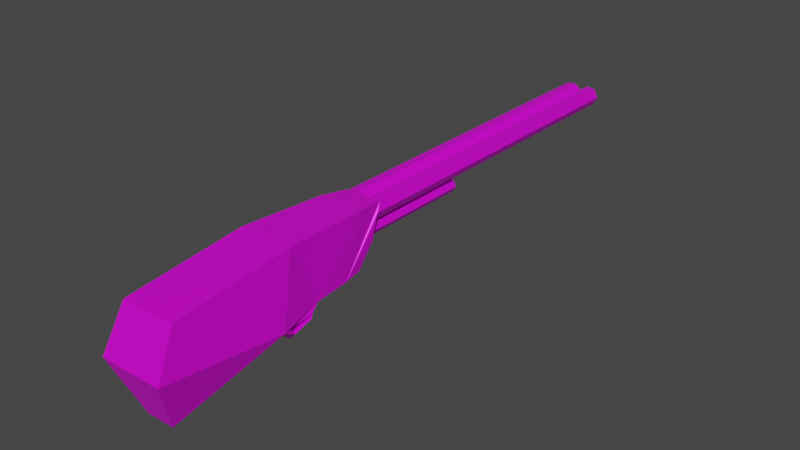 # Source: gum.blend  (saved by Blender 3.3.6; exported with 4.5.12 LTS)
import bpy
from mathutils import Matrix  # noqa: F401  (used for matrix-valued properties, if any)

bpy.ops.wm.read_factory_settings(use_empty=True)
scene = bpy.context.scene
scene.name = 'Scene'

# ---- collections
col_collection = bpy.data.collections.new('Collection'); scene.collection.children.link(col_collection)

# ---- images (referenced by path relative to the original .blend; pixels are not part of the script)
import os
ASSET_DIR = os.environ.get("B2B_ASSET_DIR", "")  # directory of the original .blend (textures are referenced by path, not embedded)
HERE = os.path.dirname(os.path.abspath(__file__))  # packed textures are extracted next to this script under _unpacked/

def load_image(name, relpath, width, height, colorspace="sRGB"):
    """Load a texture the original file referenced (path relative to the .blend, or extracted next to this script)."""
    p = next((c for c in (os.path.join(HERE, relpath), os.path.join(ASSET_DIR, relpath)) if relpath and os.path.exists(c)), "")
    if p:
        img = bpy.data.images.load(p, check_existing=True)
        img.name = name
    else:  # same state as the original file: an image datablock whose file is absent (Cycles renders it pink)
        img = bpy.data.images.new(name, width, height)
        img.source = "FILE"
        img.filepath = "//" + (relpath or name)
    img.colorspace_settings.name = colorspace
    return img
img_cube_base_color = load_image('Cube Base Color', '', 1024, 1024, 'sRGB')
img_material_001_metallic = load_image('Material.001 Metallic', '', 1024, 1024, 'Non-Color')

# ---- materials (node trees are filled in below, after node groups)
mat_material_001 = bpy.data.materials.new('Material.001')
mat_material_001.use_transparent_shadow = False

# ---- material node trees
mat_material_001.use_nodes = True; mat_material_001.node_tree.nodes.clear()
_N = mat_material_001.node_tree.nodes; _L = mat_material_001.node_tree.links
n0 = _N.new('ShaderNodeBsdfPrincipled'); n0.name = 'Principled BSDF'; n0.location = (10, 300)
n0.distribution = 'GGX'
n0.subsurface_method = 'RANDOM_WALK_SKIN'
n0.inputs[3].default_value = 1.45
n0.inputs[27].default_value = (0.0, 0.0, 0.0, 1.0)
n0.inputs[28].default_value = 1.0
n1 = _N.new('ShaderNodeOutputMaterial'); n1.name = 'Material Output'; n1.location = (300, 300)
n2 = _N.new('ShaderNodeTexImage'); n2.name = 'Image Texture'; n2.location = (-280, 280)
n2.image = img_cube_base_color
n3 = _N.new('ShaderNodeTexImage'); n3.name = 'Image Texture.001'; n3.location = (-280, 160)
n3.image = img_material_001_metallic
_L.new(n0.outputs[0], n1.inputs[0])
_L.new(n2.outputs[0], n0.inputs[0])
_L.new(n3.outputs[0], n0.inputs[1])
n1.is_active_output = True

# ---- world
world_world = bpy.data.worlds.new('World'); scene.world = world_world
world_world.use_nodes = True; world_world.node_tree.nodes.clear()
_N = world_world.node_tree.nodes; _L = world_world.node_tree.links
n0 = _N.new('ShaderNodeOutputWorld'); n0.name = 'World Output'; n0.location = (300, 300)
n1 = _N.new('ShaderNodeBackground'); n1.name = 'Background'; n1.location = (10, 300)
n1.inputs[0].default_value = (0.05088, 0.05088, 0.05088, 1.0)
_L.new(n1.outputs[0], n0.inputs[0])
n0.is_active_output = True
world_world.color = (0.05088, 0.05088, 0.05088)
world_world.use_sun_shadow = False
world_world.sun_shadow_jitter_overblur = 0.0

# ---- meshes
me_cube_001 = bpy.data.meshes.new('Cube.001')
me_cube_001.from_pydata([(-0.3348, -0.4882, -0.9431), (-0.3228, -0.9845, 0.01479), (-0.4663, 1.0, 0.1274), (0.0, -0.4882, -0.9431), (0.0, -1.003, 0.03007), (0.0, 1.22, -1.079), (0.0, 1.0, 0.1274), (-0.4684, 3.043, -0.08975), (-0.248, 3.043, -1.753), (0.0, 3.043, -1.753), (0.0, 3.043, -0.08975), (0.0, 0.4917, -1.0), (0.0, 1.0, -1.367), (0.0, 0.5798, -1.249), (-0.4413, 1.063, -1.146), (-0.533, 1.247, -1.089), (-0.4413, 0.615, -1.098), (-0.3995, 0.4607, -1.0), (-0.4413, 0.968, -1.271), (-0.3576, 1.0, -1.367), (-0.4413, 0.6442, -1.18), (-0.3576, 0.5798, -1.249), (0.0, 1.063, -1.146), (0.0, 0.615, -1.098), (0.0, 0.6442, -1.18), (0.0, 0.968, -1.271), (-0.5431, 3.41, -0.813), (0.0, 3.41, -0.813), (-0.2821, -0.8402, -0.2682), (-0.2861, -0.9551, 0.01952), (-0.3542, -0.7775, -0.5402), (-0.3668, -0.812, -0.3301), (-0.2012, -0.7641, -0.563), (-0.2113, -0.8459, -0.3694), (-0.08209, -0.7555, -0.5833), (-0.2587, -0.8043, -0.4678), (-0.1217, -0.8436, -0.307), (-0.09464, -0.8575, -0.3418), (-0.2332, 1.0, 0.1274), (-0.1268, -0.9868, 0.03505), (-0.3497, 1.0, 0.1274), (-0.3553, -0.8899, -0.1288), (0.0, -0.8973, -0.2161), (0.0, -0.9611, -0.06384), (0.0, -0.7851, -0.5134), (0.0, -0.8305, -0.4059), (-0.09464, -2.919, -0.3418), (-0.2012, -2.919, -0.563), (-0.1268, -7.068, 0.03505), (-0.08209, -2.919, -0.5833), (-0.2821, -7.068, -0.2682), (-0.2861, -7.068, 0.01952), (-0.1217, -7.068, -0.307), (0.0, -0.8061, -0.401), (-0.2113, -2.919, -0.3694), (-0.2587, -2.919, -0.4678), (0.0, -2.919, -0.5134), (0.0, -7.068, -0.2161), (0.0, -2.919, -0.4059), (-0.3553, -7.068, -0.1288), (0.0, -7.068, -0.06384), (0.0, -0.5004, 0.07876), (-0.2596, -0.4762, 0.07348), (-0.3946, -0.4909, 0.07111), (-0.3671, -0.1733, -0.9716), (0.0, -0.1894, -0.9716)], [], [(16, 14, 22, 23), (41, 31, 28), (11, 17, 21, 13), (62, 63, 1, 29), (26, 7, 10, 27), (2, 40, 38, 6, 10, 7), (15, 5, 12, 19), (64, 65, 3, 0), (5, 15, 8, 9), (19, 12, 13, 21), (14, 16, 17, 15), (19, 21, 20, 18), (15, 19, 18, 14), (21, 17, 16, 20), (15, 2, 7), (8, 26, 27, 9), (20, 16, 23, 24), (14, 18, 25, 22), (18, 20, 24, 25), (8, 15, 26), (26, 15, 7), (36, 28, 31, 33, 37), (0, 3, 44, 34, 32, 30), (32, 35, 33, 31, 30), (4, 39, 43), (29, 1, 41), (64, 63, 2, 15, 17), (61, 62, 29, 39, 4), (29, 41, 59, 51), (36, 42, 57, 52), (52, 57, 60, 48, 51, 59, 50), (41, 28, 50, 59), (47, 49, 56, 58, 46, 54, 55), (45, 42, 36, 37), (33, 35, 55, 54), (34, 44, 56, 49), (45, 37, 46, 58), (43, 39, 48, 60), (32, 34, 49, 47), (37, 33, 54, 46), (28, 36, 52, 50), (35, 32, 47, 55), (39, 29, 51, 48), (6, 38, 62, 61), (38, 40, 2, 63, 62), (17, 11, 65, 64), (0, 30, 31, 41, 1, 63, 64)])
_uv = me_cube_001.uv_layers.new(name='UVMap')
_uv.uv.foreach_set('vector', [0.375, 0.1434, 0.375, 0.2318, 0.375, 0.2318, 0.375, 0.1434, 0.5625, 0.0, 0.4688, 0.0, 0.5, 0.0, 0.375, 0.625, 0.1474, 0.625, 0.1699, 0.625, 0.375, 0.625, 0.75, 0.625, 0.875, 0.625, 0.875, 0.75, 0.75, 0.75, 0.5, 0.25, 0.625, 0.25, 0.625, 0.5, 0.5, 0.5, 0.875, 0.5, 0.8125, 0.5, 0.75, 0.5, 0.625, 0.5, 0.625, 0.5, 0.875, 0.5, 0.1474, 0.5, 0.375, 0.5, 0.375, 0.5, 0.1699, 0.5, 0.1362, 0.6888, 0.375, 0.6875, 0.375, 0.75, 0.125, 0.75, 0.375, 0.5, 0.1474, 0.5, 0.125, 0.5, 0.375, 0.5, 0.1699, 0.5, 0.375, 0.5, 0.375, 0.625, 0.1699, 0.625, 0.375, 0.2318, 0.375, 0.1434, 0.375, 0.1224, 0.3728, 0.2527, 0.1699, 0.5, 0.1699, 0.625, 0.125, 0.6126, 0.125, 0.5162, 0.1474, 0.5, 0.1699, 0.5, 0.125, 0.5, 0.125, 0.5, 0.1699, 0.625, 0.1474, 0.625, 0.125, 0.625, 0.125, 0.625, 0.375, 0.25, 0.625, 0.25, 0.625, 0.25, 0.375, 0.25, 0.5, 0.25, 0.5, 0.5, 0.375, 0.5, 0.125, 0.625, 0.125, 0.625, 0.125, 0.625, 0.125, 0.625, 0.125, 0.5, 0.125, 0.5, 0.125, 0.5, 0.125, 0.5, 0.125, 0.5162, 0.125, 0.6126, 0.125, 0.6126, 0.125, 0.5162, 0.375, 0.25, 0.375, 0.25, 0.5, 0.25, 0.5, 0.25, 0.375, 0.25, 0.625, 0.25, 0.5, 0.875, 0.5, 1.0, 0.4688, 1.0, 0.4844, 0.875, 0.4922, 0.8125, 0.375, 0.0, 0.375, 0.75, 0.0, 0.0, 0.0, 0.0, 0.4375, 0.875, 0.4375, 0.0, 0.4375, 0.875, 0.4609, 0.875, 0.4844, 0.875, 0.4688, 1.0, 0.4375, 1.0, 0.0, 0.0, 0.0, 0.0, 0.0, 0.0, 0.0, 0.0, 0.0, 0.0, 0.0, 0.0, 0.375, 0.0612, 0.625, 0.125, 0.625, 0.25, 0.3728, 0.2527, 0.375, 0.1224, 0.625, 0.625, 0.75, 0.625, 0.75, 0.75, 0.6875, 0.75, 0.625, 0.75, 0.0, 0.0, 0.0, 0.0, 0.0, 0.0, 0.0, 0.0, 0.5, 0.875, 0.0, 0.0, 0.0, 0.0, 0.5, 0.875, 0.5, 0.875, 0.0, 0.0, 0.0, 0.0, 0.0, 0.0, 0.75, 0.75, 0.0, 0.0, 0.5, 0.0, 0.5625, 0.0, 0.5, 0.0, 0.5, 0.0, 0.5625, 0.0, 0.4375, 0.875, 0.0, 0.0, 0.0, 0.0, 0.0, 0.0, 0.4922, 0.8125, 0.4844, 0.875, 0.4609, 0.875, 0.0, 0.0, 0.0, 0.0, 0.5, 0.875, 0.4922, 0.8125, 0.4844, 0.875, 0.4609, 0.875, 0.4609, 0.875, 0.4844, 0.875, 0.0, 0.0, 0.0, 0.0, 0.0, 0.0, 0.0, 0.0, 0.0, 0.0, 0.4922, 0.8125, 0.4922, 0.8125, 0.0, 0.0, 0.0, 0.0, 0.0, 0.0, 0.0, 0.0, 0.0, 0.0, 0.4375, 0.875, 0.0, 0.0, 0.0, 0.0, 0.4375, 0.875, 0.4922, 0.8125, 0.4844, 0.875, 0.4844, 0.875, 0.4922, 0.8125, 0.5, 1.0, 0.5, 0.875, 0.5, 0.875, 0.5, 1.0, 0.4609, 0.875, 0.4375, 0.875, 0.4375, 0.875, 0.4609, 0.875, 0.6875, 0.75, 0.75, 0.75, 0.75, 0.75, 0.6875, 0.75, 0.625, 0.5, 0.75, 0.5, 0.75, 0.625, 0.625, 0.625, 0.75, 0.5, 0.8125, 0.5, 0.875, 0.5, 0.875, 0.625, 0.75, 0.625, 0.1474, 0.6276, 0.375, 0.625, 0.375, 0.6875, 0.1362, 0.6888, 0.375, 0.0, 0.4375, 0.0, 0.4688, 0.0, 0.5625, 0.0, 0.625, 0.0, 0.625, 0.125, 0.375, 0.0612])
me_cube_001.materials.append(mat_material_001)
me_cube_001.update()

# ---- objects
ob_cube = bpy.data.objects.new('Cube', me_cube_001)

# ---- transforms, parenting, visibility, modifiers, constraints
ob_cube.location = (-0.0025, -0.025, 1.0)
ob_cube.scale = (1.0, -1.0, 1.0)
_m = ob_cube.modifiers.new('Mirror', 'MIRROR')
_m.use_clip = True

# ---- collection membership
col_collection.objects.link(ob_cube)

# ---- scene / render settings (as saved in the file)
scene.frame_start = 1; scene.frame_end = 250; scene.frame_set(3)
scene.render.engine = 'BLENDER_EEVEE_NEXT'
scene.cycles.sampling_pattern = 'TABULATED_SOBOL'
scene.cycles.use_light_tree = False
scene.view_settings.view_transform = 'Filmic'
bpy.context.view_layer.update()

# ---- added for rendering (the .blend has no active camera and no usable light): camera, sun
cam_auto = bpy.data.cameras.new('AutoCamera')
cam_auto.lens = 50.0
cam_auto.sensor_width = 36.0
cam_auto.clip_end = 1000.0
ob_auto_camera = bpy.data.objects.new('AutoCamera', cam_auto)
scene.collection.objects.link(ob_auto_camera)
ob_auto_camera.location = (9.89817, -10.0764, 8.10753)
ob_auto_camera.rotation_euler = (1.09748, -7.21219e-08, 0.694738)
scene.camera = ob_auto_camera
light_auto_sun = bpy.data.lights.new('AutoSun', 'SUN')
light_auto_sun.energy = 3.0
light_auto_sun.angle = 0.0523599
ob_auto_sun = bpy.data.objects.new('AutoSun', light_auto_sun)
scene.collection.objects.link(ob_auto_sun)
ob_auto_sun.rotation_euler = (0.872665, 0.174533, 0.523599)
bpy.context.view_layer.update()
